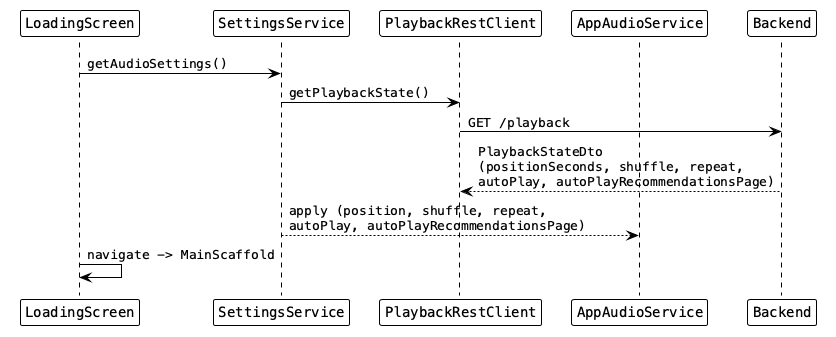

The diagram above was rendered by PlantUML. Its source (embedded in the PNG):
@startuml flow_app_startup_restore
!theme plain
skinparam defaultFontName monospaced

participant "LoadingScreen" as loading
participant "SettingsService" as settingsSvc
participant "PlaybackRestClient" as playbackRest
participant "AppAudioService" as audioSvc
participant "Backend" as backend

loading -> settingsSvc: getAudioSettings()
settingsSvc -> playbackRest: getPlaybackState()
playbackRest -> backend: GET /playback
backend --> playbackRest: PlaybackStateDto\n(positionSeconds, shuffle, repeat,\nautoPlay, autoPlayRecommendationsPage)
settingsSvc --> audioSvc: apply (position, shuffle, repeat,\nautoPlay, autoPlayRecommendationsPage)

loading -> loading: navigate -> MainScaffold

@enduml